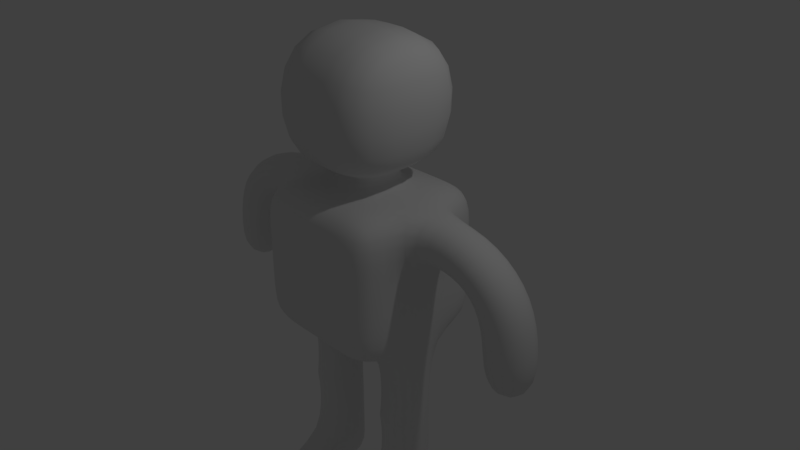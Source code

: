 # Source: guy.blend  (saved by Blender 2.78.0; exported with 4.5.12 LTS)
import bpy
from mathutils import Matrix  # noqa: F401  (used for matrix-valued properties, if any)

bpy.ops.wm.read_factory_settings(use_empty=True)
scene = bpy.context.scene
scene.name = 'Scene'

# ---- collections
col_collection_1 = bpy.data.collections.new('Collection 1'); scene.collection.children.link(col_collection_1)

# ---- materials (node trees are filled in below, after node groups)
mat_material = bpy.data.materials.new('Material')
mat_material.alpha_threshold = 0.0
mat_material.use_transparent_shadow = False
mat_material.roughness = 0.5
mat_material.line_color = (0.0, 0.0, 0.0, 1.0)

# ---- material node trees

# ---- world
world_world = bpy.data.worlds.new('World'); scene.world = world_world
world_world.color = (0.05088, 0.05088, 0.05088)
world_world.use_sun_shadow = False
world_world.sun_shadow_jitter_overblur = 0.0
world_world.cycles.sampling_method = 'MANUAL'

# ---- cameras
cam_camera = bpy.data.cameras.new('Camera')
cam_camera.clip_end = 100.0
cam_camera.lens = 35.0
cam_camera.sensor_width = 32.0
cam_camera.sensor_height = 18.0
cam_camera.ortho_scale = 7.314
cam_camera.dof.focus_distance = 0.0
cam_camera.dof.aperture_fstop = 128.0

# ---- lights
light_lamp = bpy.data.lights.new('Lamp', 'POINT')
light_lamp.transmission_factor = 0.0
light_lamp.cutoff_distance = 30.0
light_lamp.energy = 100.0
light_lamp.shadow_buffer_clip_start = 1.001
light_lamp.shadow_soft_size = 0.1
light_lamp.shadow_maximum_resolution = 0.006
light_lamp.use_absolute_resolution = True

# ---- meshes
me_cube = bpy.data.meshes.new('Cube')
me_cube.from_pydata([(-1.0, -1.0, -1.0), (-1.0, 1.0, -1.0), (-1.0, -1.0, 1.0), (-1.0, 1.0, 1.0), (-0.3333, 1.0, -1.0), (-0.3333, -1.0, -1.0), (-1.0, -0.3333, -1.0), (-1.0, 0.3333, -1.0), (-1.0, -1.0, -0.3333), (-1.0, -1.0, 0.3333), (-1.0, 1.0, -0.3333), (-1.0, 1.0, 0.3333), (-0.3333, 1.0, 1.0), (-0.3333, -1.0, 1.0), (-1.0, -0.3333, 1.0), (-1.0, 0.3333, 1.0), (-0.3333, 1.0, 0.3333), (-0.3333, 1.0, -0.3333), (-1.0, -0.3333, -0.3333), (-1.0, 0.3333, -0.3333), (-1.0, -0.3333, 0.3333), (-1.0, 0.3333, 0.3333), (-0.3333, -1.0, -0.3333), (-0.3333, -1.0, 0.3333), (-0.3333, 0.3333, 1.0), (-0.3333, -0.3333, 1.0), (-0.3333, 0.3333, -1.0), (-0.3333, -0.3333, -1.0), (-0.3333, 0.3333, 1.299), (-0.3333, -0.3333, 1.299), (-0.9642, 0.9642, 1.381), (-0.9642, -0.9642, 1.381), (-0.9642, 0.9642, 3.034), (-0.9642, -0.9642, 3.034), (-1.829, -0.3333, 0.958), (-1.829, 0.3333, 0.958), (-1.505, -0.3333, 0.3753), (-1.505, 0.3333, 0.3753), (-2.489, -0.3333, 0.5073), (-2.489, 0.3333, 0.5073), (-1.871, -0.3333, 0.2555), (-1.871, 0.3333, 0.2555), (-2.727, -0.3333, -0.1412), (-2.727, 0.3333, -0.1412), (-2.061, -0.3333, -0.144), (-2.061, 0.3333, -0.144), (-2.73, -0.3333, -0.947), (-2.73, 0.3333, -0.947), (-2.064, -0.3333, -0.9497), (-2.064, 0.3333, -0.9497), (-1.0, -0.3333, -2.07), (-1.0, 0.3333, -2.07), (-0.3333, 0.3333, -2.07), (-0.3333, -0.3333, -2.07), (-1.0, -0.3964, -2.177), (-1.0, 0.3333, -2.177), (-0.3333, 0.3333, -2.177), (-0.3333, -0.3964, -2.177), (-1.0, -0.3333, -2.33), (-1.0, 0.3333, -2.33), (-0.3333, 0.3333, -2.33), (-0.3333, -0.3333, -2.33), (-1.0, -0.3333, -3.219), (-1.0, 0.3333, -3.219), (-0.3333, 0.3333, -3.219), (-0.3333, -0.3333, -3.219), (-1.0, -0.3333, -3.648), (-1.0, 0.3333, -3.648), (-0.3333, 0.3333, -3.648), (-0.3333, -0.3333, -3.648), (-0.3333, -0.9372, -3.489), (-1.0, -0.9372, -3.489), (-0.3333, -0.9372, -3.648), (-1.0, -0.9372, -3.648), (1.788e-07, 1.0, -1.0), (-5.96e-08, -1.0, -1.0), (2.384e-07, 1.0, 1.0), (-5.364e-07, -1.0, 1.0), (1.788e-07, 1.0, 0.3333), (1.788e-07, 1.0, -0.3333), (-2.384e-07, -1.0, -0.3333), (-3.874e-07, -1.0, 0.3333), (-2.98e-08, 0.3333, 1.0), (-2.682e-07, -0.3333, 1.0), (8.941e-08, 0.3333, -1.0), (0.0, -0.3333, -1.0), (-2.98e-08, 0.3333, 1.299), (-2.682e-07, -0.3333, 1.299), (2.384e-07, 0.9642, 1.381), (-4.768e-07, -0.9642, 1.381), (2.384e-07, 0.9642, 3.034), (-4.768e-07, -0.9642, 3.034)], [], [(27, 5, 0, 6), (25, 14, 2, 13), (23, 13, 2, 9), (21, 15, 3, 11), (17, 4, 1, 10), (12, 16, 11, 3), (16, 17, 10, 11), (76, 78, 16, 12), (78, 79, 17, 16), (79, 74, 4, 17), (7, 19, 10, 1), (19, 21, 11, 10), (0, 8, 18, 6), (6, 18, 19, 7), (8, 9, 20, 18), (18, 20, 21, 19), (9, 2, 14, 20), (15, 21, 37, 35), (5, 22, 8, 0), (22, 23, 9, 8), (75, 80, 22, 5), (80, 81, 23, 22), (81, 77, 13, 23), (83, 25, 13, 77), (76, 12, 24, 82), (24, 25, 29, 28), (12, 3, 15, 24), (24, 15, 14, 25), (4, 26, 7, 1), (6, 7, 51, 50), (74, 84, 26, 4), (84, 85, 27, 26), (85, 75, 5, 27), (82, 24, 28, 86), (88, 30, 32, 90), (28, 29, 31, 30), (86, 28, 30, 88), (90, 32, 33, 91), (30, 31, 33, 32), (37, 36, 40, 41), (14, 15, 35, 34), (21, 20, 36, 37), (20, 14, 34, 36), (40, 38, 42, 44), (36, 34, 38, 40), (34, 35, 39, 38), (35, 37, 41, 39), (43, 45, 49, 47), (38, 39, 43, 42), (39, 41, 45, 43), (41, 40, 44, 45), (48, 46, 47, 49), (45, 44, 48, 49), (44, 42, 46, 48), (42, 43, 47, 46), (53, 50, 54, 57), (7, 26, 52, 51), (26, 27, 53, 52), (27, 6, 50, 53), (56, 57, 61, 60), (50, 51, 55, 54), (52, 53, 57, 56), (51, 52, 56, 55), (61, 58, 62, 65), (55, 56, 60, 59), (57, 54, 58, 61), (54, 55, 59, 58), (62, 63, 67, 66), (58, 59, 63, 62), (60, 61, 65, 64), (59, 60, 64, 63), (68, 69, 66, 67), (64, 65, 69, 68), (63, 64, 68, 67), (69, 65, 70, 72), (70, 71, 73, 72), (66, 69, 72, 73), (65, 62, 71, 70), (62, 66, 73, 71), (31, 89, 91, 33), (25, 83, 87, 29), (29, 87, 89, 31)])
me_cube.polygons.foreach_set('use_smooth', [True] * 82)
me_cube.materials.append(mat_material)
me_cube.use_remesh_preserve_volume = False
me_cube.use_remesh_preserve_attributes = False
me_cube.use_mirror_vertex_groups = False
me_cube.update()

# ---- objects
ob_cube = bpy.data.objects.new('Cube', me_cube)
ob_lamp = bpy.data.objects.new('Lamp', light_lamp)
ob_camera = bpy.data.objects.new('Camera', cam_camera)

# ---- transforms, parenting, visibility, modifiers, constraints
ob_cube.location = (0.0, 0.01333, 0.0)
ob_cube.lock_rotations_4d = False
ob_cube.empty_display_type = 'ARROWS'
ob_cube.lineart.crease_threshold = 0.0
_m = ob_cube.modifiers.new('Mirror', 'MIRROR')
_m = ob_cube.modifiers.new('Subsurf', 'SUBSURF')
_m.uv_smooth = 'PRESERVE_CORNERS'
_m.quality = 2
_m.levels = 2
_m.show_only_control_edges = False
ob_lamp.location = (4.076, 1.005, 5.904)
ob_lamp.rotation_euler = (0.6503, 0.05522, 1.866)
ob_lamp.lock_rotations_4d = False
ob_lamp.empty_display_type = 'ARROWS'
ob_lamp.color = (0.0, 0.0, 0.0, 0.0)
ob_lamp.lineart.crease_threshold = 0.0
ob_camera.location = (7.481, -6.508, 5.344)
ob_camera.rotation_euler = (1.109, 0.0, 0.8149)
ob_camera.lock_rotations_4d = False
ob_camera.empty_display_type = 'ARROWS'
ob_camera.color = (0.0, 0.0, 0.0, 0.0)
ob_camera.display_type = 'WIRE'
ob_camera.lineart.crease_threshold = 0.0

# ---- collection membership
col_collection_1.objects.link(ob_cube)
col_collection_1.objects.link(ob_lamp)
col_collection_1.objects.link(ob_camera)

# ---- scene / render settings (as saved in the file)
scene.camera = ob_camera
scene.frame_start = 1; scene.frame_end = 250; scene.frame_set(1)
scene.render.engine = 'BLENDER_EEVEE_NEXT'
scene.render.resolution_percentage = 50
scene.render.dither_intensity = 0.0
scene.cycles.use_denoising = False
scene.cycles.samples = 128
scene.cycles.sampling_pattern = 'TABULATED_SOBOL'
scene.cycles.light_sampling_threshold = 0.0
scene.cycles.use_adaptive_sampling = False
scene.cycles.use_light_tree = False
scene.cycles.blur_glossy = 0.0
scene.cycles.sample_clamp_indirect = 0.0
scene.view_settings.view_transform = 'Standard'
bpy.context.view_layer.update()
